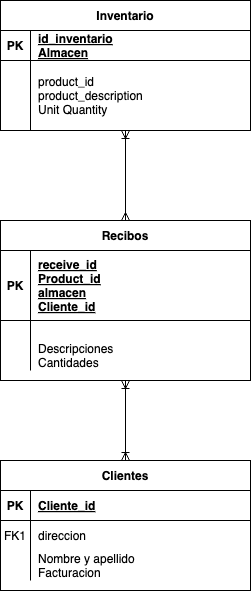

The diagram above was exported from draw.io. Its source (the exported page's mxGraphModel, read from the mxfile embedded in the PNG):
<mxGraphModel dx="1026" dy="621" grid="1" gridSize="10" guides="1" tooltips="1" connect="1" arrows="1" fold="1" page="1" pageScale="1" pageWidth="850" pageHeight="1100" math="0" shadow="0" extFonts="Permanent Marker^https://fonts.googleapis.com/css?family=Permanent+Marker">
  <root>
    <mxCell id="0" />
    <mxCell id="1" parent="0" />
    <mxCell id="C-vyLk0tnHw3VtMMgP7b-2" value="Clientes" style="shape=table;startSize=30;container=1;collapsible=1;childLayout=tableLayout;fixedRows=1;rowLines=0;fontStyle=1;align=center;resizeLast=1;" parent="1" vertex="1">
      <mxGeometry x="290" y="610" width="250" height="130" as="geometry" />
    </mxCell>
    <mxCell id="C-vyLk0tnHw3VtMMgP7b-3" value="" style="shape=partialRectangle;collapsible=0;dropTarget=0;pointerEvents=0;fillColor=none;points=[[0,0.5],[1,0.5]];portConstraint=eastwest;top=0;left=0;right=0;bottom=1;" parent="C-vyLk0tnHw3VtMMgP7b-2" vertex="1">
      <mxGeometry y="30" width="250" height="30" as="geometry" />
    </mxCell>
    <mxCell id="C-vyLk0tnHw3VtMMgP7b-4" value="PK" style="shape=partialRectangle;overflow=hidden;connectable=0;fillColor=none;top=0;left=0;bottom=0;right=0;fontStyle=1;" parent="C-vyLk0tnHw3VtMMgP7b-3" vertex="1">
      <mxGeometry width="30" height="30" as="geometry">
        <mxRectangle width="30" height="30" as="alternateBounds" />
      </mxGeometry>
    </mxCell>
    <mxCell id="C-vyLk0tnHw3VtMMgP7b-5" value="Cliente_id" style="shape=partialRectangle;overflow=hidden;connectable=0;fillColor=none;top=0;left=0;bottom=0;right=0;align=left;spacingLeft=6;fontStyle=5;" parent="C-vyLk0tnHw3VtMMgP7b-3" vertex="1">
      <mxGeometry x="30" width="220" height="30" as="geometry">
        <mxRectangle width="220" height="30" as="alternateBounds" />
      </mxGeometry>
    </mxCell>
    <mxCell id="C-vyLk0tnHw3VtMMgP7b-6" value="" style="shape=partialRectangle;collapsible=0;dropTarget=0;pointerEvents=0;fillColor=none;points=[[0,0.5],[1,0.5]];portConstraint=eastwest;top=0;left=0;right=0;bottom=0;" parent="C-vyLk0tnHw3VtMMgP7b-2" vertex="1">
      <mxGeometry y="60" width="250" height="30" as="geometry" />
    </mxCell>
    <mxCell id="C-vyLk0tnHw3VtMMgP7b-7" value="FK1" style="shape=partialRectangle;overflow=hidden;connectable=0;fillColor=none;top=0;left=0;bottom=0;right=0;" parent="C-vyLk0tnHw3VtMMgP7b-6" vertex="1">
      <mxGeometry width="30" height="30" as="geometry">
        <mxRectangle width="30" height="30" as="alternateBounds" />
      </mxGeometry>
    </mxCell>
    <mxCell id="C-vyLk0tnHw3VtMMgP7b-8" value="direccion" style="shape=partialRectangle;overflow=hidden;connectable=0;fillColor=none;top=0;left=0;bottom=0;right=0;align=left;spacingLeft=6;" parent="C-vyLk0tnHw3VtMMgP7b-6" vertex="1">
      <mxGeometry x="30" width="220" height="30" as="geometry">
        <mxRectangle width="220" height="30" as="alternateBounds" />
      </mxGeometry>
    </mxCell>
    <mxCell id="C-vyLk0tnHw3VtMMgP7b-9" value="" style="shape=partialRectangle;collapsible=0;dropTarget=0;pointerEvents=0;fillColor=none;points=[[0,0.5],[1,0.5]];portConstraint=eastwest;top=0;left=0;right=0;bottom=0;" parent="C-vyLk0tnHw3VtMMgP7b-2" vertex="1">
      <mxGeometry y="90" width="250" height="30" as="geometry" />
    </mxCell>
    <mxCell id="C-vyLk0tnHw3VtMMgP7b-10" value="" style="shape=partialRectangle;overflow=hidden;connectable=0;fillColor=none;top=0;left=0;bottom=0;right=0;" parent="C-vyLk0tnHw3VtMMgP7b-9" vertex="1">
      <mxGeometry width="30" height="30" as="geometry">
        <mxRectangle width="30" height="30" as="alternateBounds" />
      </mxGeometry>
    </mxCell>
    <mxCell id="C-vyLk0tnHw3VtMMgP7b-11" value="Nombre y apellido&#10;Facturacion" style="shape=partialRectangle;overflow=hidden;connectable=0;fillColor=none;top=0;left=0;bottom=0;right=0;align=left;spacingLeft=6;" parent="C-vyLk0tnHw3VtMMgP7b-9" vertex="1">
      <mxGeometry x="30" width="220" height="30" as="geometry">
        <mxRectangle width="220" height="30" as="alternateBounds" />
      </mxGeometry>
    </mxCell>
    <mxCell id="WFpBbGtNcn6zK03D4r4K-10" style="edgeStyle=orthogonalEdgeStyle;rounded=0;orthogonalLoop=1;jettySize=auto;html=1;entryX=0.5;entryY=0;entryDx=0;entryDy=0;endArrow=ERoneToMany;endFill=0;startArrow=ERoneToMany;startFill=0;" edge="1" parent="1" source="C-vyLk0tnHw3VtMMgP7b-13" target="C-vyLk0tnHw3VtMMgP7b-2">
      <mxGeometry relative="1" as="geometry" />
    </mxCell>
    <mxCell id="C-vyLk0tnHw3VtMMgP7b-13" value="Recibos" style="shape=table;startSize=30;container=1;collapsible=1;childLayout=tableLayout;fixedRows=1;rowLines=0;fontStyle=1;align=center;resizeLast=1;" parent="1" vertex="1">
      <mxGeometry x="290" y="370" width="250" height="160" as="geometry" />
    </mxCell>
    <mxCell id="C-vyLk0tnHw3VtMMgP7b-14" value="" style="shape=partialRectangle;collapsible=0;dropTarget=0;pointerEvents=0;fillColor=none;points=[[0,0.5],[1,0.5]];portConstraint=eastwest;top=0;left=0;right=0;bottom=1;" parent="C-vyLk0tnHw3VtMMgP7b-13" vertex="1">
      <mxGeometry y="30" width="250" height="70" as="geometry" />
    </mxCell>
    <mxCell id="C-vyLk0tnHw3VtMMgP7b-15" value="PK" style="shape=partialRectangle;overflow=hidden;connectable=0;fillColor=none;top=0;left=0;bottom=0;right=0;fontStyle=1;" parent="C-vyLk0tnHw3VtMMgP7b-14" vertex="1">
      <mxGeometry width="30" height="70" as="geometry">
        <mxRectangle width="30" height="70" as="alternateBounds" />
      </mxGeometry>
    </mxCell>
    <mxCell id="C-vyLk0tnHw3VtMMgP7b-16" value="receive_id&#10;Product_id&#10;almacen&#10;Cliente_id" style="shape=partialRectangle;overflow=hidden;connectable=0;fillColor=none;top=0;left=0;bottom=0;right=0;align=left;spacingLeft=6;fontStyle=5;" parent="C-vyLk0tnHw3VtMMgP7b-14" vertex="1">
      <mxGeometry x="30" width="220" height="70" as="geometry">
        <mxRectangle width="220" height="70" as="alternateBounds" />
      </mxGeometry>
    </mxCell>
    <mxCell id="C-vyLk0tnHw3VtMMgP7b-17" value="" style="shape=partialRectangle;collapsible=0;dropTarget=0;pointerEvents=0;fillColor=none;points=[[0,0.5],[1,0.5]];portConstraint=eastwest;top=0;left=0;right=0;bottom=0;" parent="C-vyLk0tnHw3VtMMgP7b-13" vertex="1">
      <mxGeometry y="100" width="250" height="20" as="geometry" />
    </mxCell>
    <mxCell id="C-vyLk0tnHw3VtMMgP7b-18" value="" style="shape=partialRectangle;overflow=hidden;connectable=0;fillColor=none;top=0;left=0;bottom=0;right=0;" parent="C-vyLk0tnHw3VtMMgP7b-17" vertex="1">
      <mxGeometry width="30" height="20" as="geometry">
        <mxRectangle width="30" height="20" as="alternateBounds" />
      </mxGeometry>
    </mxCell>
    <mxCell id="C-vyLk0tnHw3VtMMgP7b-19" value="" style="shape=partialRectangle;overflow=hidden;connectable=0;fillColor=none;top=0;left=0;bottom=0;right=0;align=left;spacingLeft=6;" parent="C-vyLk0tnHw3VtMMgP7b-17" vertex="1">
      <mxGeometry x="30" width="220" height="20" as="geometry">
        <mxRectangle width="220" height="20" as="alternateBounds" />
      </mxGeometry>
    </mxCell>
    <mxCell id="C-vyLk0tnHw3VtMMgP7b-20" value="" style="shape=partialRectangle;collapsible=0;dropTarget=0;pointerEvents=0;fillColor=none;points=[[0,0.5],[1,0.5]];portConstraint=eastwest;top=0;left=0;right=0;bottom=0;" parent="C-vyLk0tnHw3VtMMgP7b-13" vertex="1">
      <mxGeometry y="120" width="250" height="30" as="geometry" />
    </mxCell>
    <mxCell id="C-vyLk0tnHw3VtMMgP7b-21" value="" style="shape=partialRectangle;overflow=hidden;connectable=0;fillColor=none;top=0;left=0;bottom=0;right=0;" parent="C-vyLk0tnHw3VtMMgP7b-20" vertex="1">
      <mxGeometry width="30" height="30" as="geometry">
        <mxRectangle width="30" height="30" as="alternateBounds" />
      </mxGeometry>
    </mxCell>
    <mxCell id="C-vyLk0tnHw3VtMMgP7b-22" value="Descripciones&#10;Cantidades" style="shape=partialRectangle;overflow=hidden;connectable=0;fillColor=none;top=0;left=0;bottom=0;right=0;align=left;spacingLeft=6;" parent="C-vyLk0tnHw3VtMMgP7b-20" vertex="1">
      <mxGeometry x="30" width="220" height="30" as="geometry">
        <mxRectangle width="220" height="30" as="alternateBounds" />
      </mxGeometry>
    </mxCell>
    <mxCell id="WFpBbGtNcn6zK03D4r4K-8" style="edgeStyle=orthogonalEdgeStyle;rounded=0;orthogonalLoop=1;jettySize=auto;html=1;entryX=0.5;entryY=0;entryDx=0;entryDy=0;endArrow=ERmany;endFill=0;startArrow=ERoneToMany;startFill=0;" edge="1" parent="1" source="WFpBbGtNcn6zK03D4r4K-1" target="C-vyLk0tnHw3VtMMgP7b-13">
      <mxGeometry relative="1" as="geometry" />
    </mxCell>
    <mxCell id="WFpBbGtNcn6zK03D4r4K-1" value="Inventario" style="shape=table;startSize=30;container=1;collapsible=1;childLayout=tableLayout;fixedRows=1;rowLines=0;fontStyle=1;align=center;resizeLast=1;" vertex="1" parent="1">
      <mxGeometry x="290" y="150" width="250" height="130" as="geometry" />
    </mxCell>
    <mxCell id="WFpBbGtNcn6zK03D4r4K-2" value="" style="shape=partialRectangle;collapsible=0;dropTarget=0;pointerEvents=0;fillColor=none;points=[[0,0.5],[1,0.5]];portConstraint=eastwest;top=0;left=0;right=0;bottom=1;" vertex="1" parent="WFpBbGtNcn6zK03D4r4K-1">
      <mxGeometry y="30" width="250" height="30" as="geometry" />
    </mxCell>
    <mxCell id="WFpBbGtNcn6zK03D4r4K-3" value="PK" style="shape=partialRectangle;overflow=hidden;connectable=0;fillColor=none;top=0;left=0;bottom=0;right=0;fontStyle=1;" vertex="1" parent="WFpBbGtNcn6zK03D4r4K-2">
      <mxGeometry width="30" height="30" as="geometry">
        <mxRectangle width="30" height="30" as="alternateBounds" />
      </mxGeometry>
    </mxCell>
    <mxCell id="WFpBbGtNcn6zK03D4r4K-4" value="id_inventario&#10;Almacen" style="shape=partialRectangle;overflow=hidden;connectable=0;fillColor=none;top=0;left=0;bottom=0;right=0;align=left;spacingLeft=6;fontStyle=5;" vertex="1" parent="WFpBbGtNcn6zK03D4r4K-2">
      <mxGeometry x="30" width="220" height="30" as="geometry">
        <mxRectangle width="220" height="30" as="alternateBounds" />
      </mxGeometry>
    </mxCell>
    <mxCell id="WFpBbGtNcn6zK03D4r4K-5" value="" style="shape=partialRectangle;collapsible=0;dropTarget=0;pointerEvents=0;fillColor=none;points=[[0,0.5],[1,0.5]];portConstraint=eastwest;top=0;left=0;right=0;bottom=0;" vertex="1" parent="WFpBbGtNcn6zK03D4r4K-1">
      <mxGeometry y="60" width="250" height="70" as="geometry" />
    </mxCell>
    <mxCell id="WFpBbGtNcn6zK03D4r4K-6" value="" style="shape=partialRectangle;overflow=hidden;connectable=0;fillColor=none;top=0;left=0;bottom=0;right=0;" vertex="1" parent="WFpBbGtNcn6zK03D4r4K-5">
      <mxGeometry width="30" height="70" as="geometry">
        <mxRectangle width="30" height="70" as="alternateBounds" />
      </mxGeometry>
    </mxCell>
    <mxCell id="WFpBbGtNcn6zK03D4r4K-7" value="product_id&#10;product_description&#10;Unit Quantity" style="shape=partialRectangle;overflow=hidden;connectable=0;fillColor=none;top=0;left=0;bottom=0;right=0;align=left;spacingLeft=6;" vertex="1" parent="WFpBbGtNcn6zK03D4r4K-5">
      <mxGeometry x="30" width="220" height="70" as="geometry">
        <mxRectangle width="220" height="70" as="alternateBounds" />
      </mxGeometry>
    </mxCell>
  </root>
</mxGraphModel>